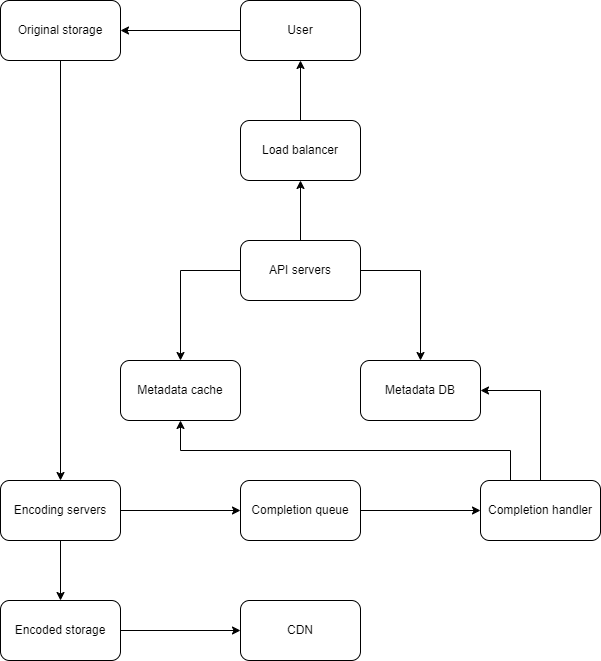

The diagram above was exported from draw.io. Its source (the exported page's mxGraphModel, read from the mxfile embedded in the PNG):
<mxGraphModel dx="882" dy="578" grid="1" gridSize="10" guides="1" tooltips="1" connect="1" arrows="1" fold="1" page="1" pageScale="1" pageWidth="850" pageHeight="1100" math="0" shadow="0">
  <root>
    <mxCell id="0" />
    <mxCell id="1" parent="0" />
    <mxCell id="mqSsK2LMTOLCvKQ29jRd-8" style="edgeStyle=orthogonalEdgeStyle;rounded=0;orthogonalLoop=1;jettySize=auto;html=1;exitX=0;exitY=0.5;exitDx=0;exitDy=0;entryX=1;entryY=0.5;entryDx=0;entryDy=0;" edge="1" parent="1" source="EMqv_BoD_W-4mQrSMWEo-1" target="mqSsK2LMTOLCvKQ29jRd-1">
      <mxGeometry relative="1" as="geometry" />
    </mxCell>
    <mxCell id="EMqv_BoD_W-4mQrSMWEo-1" value="User" style="rounded=1;whiteSpace=wrap;html=1;" parent="1" vertex="1">
      <mxGeometry x="320" y="40" width="120" height="60" as="geometry" />
    </mxCell>
    <mxCell id="mqSsK2LMTOLCvKQ29jRd-9" style="edgeStyle=orthogonalEdgeStyle;rounded=0;orthogonalLoop=1;jettySize=auto;html=1;exitX=0.5;exitY=0;exitDx=0;exitDy=0;entryX=0.5;entryY=1;entryDx=0;entryDy=0;" edge="1" parent="1" source="EMqv_BoD_W-4mQrSMWEo-2" target="EMqv_BoD_W-4mQrSMWEo-1">
      <mxGeometry relative="1" as="geometry" />
    </mxCell>
    <mxCell id="EMqv_BoD_W-4mQrSMWEo-2" value="Load balancer" style="rounded=1;whiteSpace=wrap;html=1;" parent="1" vertex="1">
      <mxGeometry x="320" y="160" width="120" height="60" as="geometry" />
    </mxCell>
    <mxCell id="mqSsK2LMTOLCvKQ29jRd-10" style="edgeStyle=orthogonalEdgeStyle;rounded=0;orthogonalLoop=1;jettySize=auto;html=1;exitX=0.5;exitY=0;exitDx=0;exitDy=0;entryX=0.5;entryY=1;entryDx=0;entryDy=0;" edge="1" parent="1" source="EMqv_BoD_W-4mQrSMWEo-3" target="EMqv_BoD_W-4mQrSMWEo-2">
      <mxGeometry relative="1" as="geometry" />
    </mxCell>
    <mxCell id="mqSsK2LMTOLCvKQ29jRd-11" style="edgeStyle=orthogonalEdgeStyle;rounded=0;orthogonalLoop=1;jettySize=auto;html=1;exitX=0;exitY=0.5;exitDx=0;exitDy=0;entryX=0.5;entryY=0;entryDx=0;entryDy=0;" edge="1" parent="1" source="EMqv_BoD_W-4mQrSMWEo-3" target="EMqv_BoD_W-4mQrSMWEo-4">
      <mxGeometry relative="1" as="geometry" />
    </mxCell>
    <mxCell id="mqSsK2LMTOLCvKQ29jRd-12" style="edgeStyle=orthogonalEdgeStyle;rounded=0;orthogonalLoop=1;jettySize=auto;html=1;exitX=1;exitY=0.5;exitDx=0;exitDy=0;entryX=0.5;entryY=0;entryDx=0;entryDy=0;" edge="1" parent="1" source="EMqv_BoD_W-4mQrSMWEo-3" target="EMqv_BoD_W-4mQrSMWEo-5">
      <mxGeometry relative="1" as="geometry" />
    </mxCell>
    <mxCell id="EMqv_BoD_W-4mQrSMWEo-3" value="API servers" style="rounded=1;whiteSpace=wrap;html=1;" parent="1" vertex="1">
      <mxGeometry x="320" y="280" width="120" height="60" as="geometry" />
    </mxCell>
    <mxCell id="EMqv_BoD_W-4mQrSMWEo-4" value="Metadata cache" style="rounded=1;whiteSpace=wrap;html=1;" parent="1" vertex="1">
      <mxGeometry x="200" y="400" width="120" height="60" as="geometry" />
    </mxCell>
    <mxCell id="EMqv_BoD_W-4mQrSMWEo-5" value="Metadata DB" style="rounded=1;whiteSpace=wrap;html=1;" parent="1" vertex="1">
      <mxGeometry x="440" y="400" width="120" height="60" as="geometry" />
    </mxCell>
    <mxCell id="mqSsK2LMTOLCvKQ29jRd-19" style="edgeStyle=orthogonalEdgeStyle;rounded=0;orthogonalLoop=1;jettySize=auto;html=1;exitX=0.5;exitY=1;exitDx=0;exitDy=0;entryX=0.5;entryY=0;entryDx=0;entryDy=0;" edge="1" parent="1" source="mqSsK2LMTOLCvKQ29jRd-1" target="mqSsK2LMTOLCvKQ29jRd-2">
      <mxGeometry relative="1" as="geometry" />
    </mxCell>
    <mxCell id="mqSsK2LMTOLCvKQ29jRd-1" value="Original storage" style="rounded=1;whiteSpace=wrap;html=1;" vertex="1" parent="1">
      <mxGeometry x="80" y="40" width="120" height="60" as="geometry" />
    </mxCell>
    <mxCell id="mqSsK2LMTOLCvKQ29jRd-16" style="edgeStyle=orthogonalEdgeStyle;rounded=0;orthogonalLoop=1;jettySize=auto;html=1;exitX=1;exitY=0.5;exitDx=0;exitDy=0;entryX=0;entryY=0.5;entryDx=0;entryDy=0;" edge="1" parent="1" source="mqSsK2LMTOLCvKQ29jRd-2" target="mqSsK2LMTOLCvKQ29jRd-3">
      <mxGeometry relative="1" as="geometry" />
    </mxCell>
    <mxCell id="mqSsK2LMTOLCvKQ29jRd-17" style="edgeStyle=orthogonalEdgeStyle;rounded=0;orthogonalLoop=1;jettySize=auto;html=1;exitX=0.5;exitY=1;exitDx=0;exitDy=0;" edge="1" parent="1" source="mqSsK2LMTOLCvKQ29jRd-2" target="mqSsK2LMTOLCvKQ29jRd-6">
      <mxGeometry relative="1" as="geometry" />
    </mxCell>
    <mxCell id="mqSsK2LMTOLCvKQ29jRd-2" value="Encoding servers" style="rounded=1;whiteSpace=wrap;html=1;" vertex="1" parent="1">
      <mxGeometry x="80" y="520" width="120" height="60" as="geometry" />
    </mxCell>
    <mxCell id="mqSsK2LMTOLCvKQ29jRd-15" style="edgeStyle=orthogonalEdgeStyle;rounded=0;orthogonalLoop=1;jettySize=auto;html=1;exitX=1;exitY=0.5;exitDx=0;exitDy=0;entryX=0;entryY=0.5;entryDx=0;entryDy=0;" edge="1" parent="1" source="mqSsK2LMTOLCvKQ29jRd-3" target="mqSsK2LMTOLCvKQ29jRd-5">
      <mxGeometry relative="1" as="geometry" />
    </mxCell>
    <mxCell id="mqSsK2LMTOLCvKQ29jRd-3" value="Completion queue" style="rounded=1;whiteSpace=wrap;html=1;" vertex="1" parent="1">
      <mxGeometry x="320" y="520" width="120" height="60" as="geometry" />
    </mxCell>
    <mxCell id="mqSsK2LMTOLCvKQ29jRd-13" style="edgeStyle=orthogonalEdgeStyle;rounded=0;orthogonalLoop=1;jettySize=auto;html=1;exitX=0.5;exitY=0;exitDx=0;exitDy=0;entryX=1;entryY=0.5;entryDx=0;entryDy=0;" edge="1" parent="1" source="mqSsK2LMTOLCvKQ29jRd-5" target="EMqv_BoD_W-4mQrSMWEo-5">
      <mxGeometry relative="1" as="geometry" />
    </mxCell>
    <mxCell id="mqSsK2LMTOLCvKQ29jRd-14" style="edgeStyle=orthogonalEdgeStyle;rounded=0;orthogonalLoop=1;jettySize=auto;html=1;exitX=0.25;exitY=0;exitDx=0;exitDy=0;" edge="1" parent="1" source="mqSsK2LMTOLCvKQ29jRd-5" target="EMqv_BoD_W-4mQrSMWEo-4">
      <mxGeometry relative="1" as="geometry" />
    </mxCell>
    <mxCell id="mqSsK2LMTOLCvKQ29jRd-5" value="Completion handler" style="rounded=1;whiteSpace=wrap;html=1;" vertex="1" parent="1">
      <mxGeometry x="560" y="520" width="120" height="60" as="geometry" />
    </mxCell>
    <mxCell id="mqSsK2LMTOLCvKQ29jRd-18" style="edgeStyle=orthogonalEdgeStyle;rounded=0;orthogonalLoop=1;jettySize=auto;html=1;exitX=1;exitY=0.5;exitDx=0;exitDy=0;entryX=0;entryY=0.5;entryDx=0;entryDy=0;" edge="1" parent="1" source="mqSsK2LMTOLCvKQ29jRd-6" target="mqSsK2LMTOLCvKQ29jRd-7">
      <mxGeometry relative="1" as="geometry" />
    </mxCell>
    <mxCell id="mqSsK2LMTOLCvKQ29jRd-6" value="Encoded storage" style="rounded=1;whiteSpace=wrap;html=1;" vertex="1" parent="1">
      <mxGeometry x="80" y="640" width="120" height="60" as="geometry" />
    </mxCell>
    <mxCell id="mqSsK2LMTOLCvKQ29jRd-7" value="CDN" style="rounded=1;whiteSpace=wrap;html=1;" vertex="1" parent="1">
      <mxGeometry x="320" y="640" width="120" height="60" as="geometry" />
    </mxCell>
  </root>
</mxGraphModel>